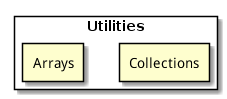

The diagram above was rendered by PlantUML. Its source (embedded in the PNG):
@startuml
rectangle Utilities {
rectangle Collections
rectangle Arrays
}
@enduml